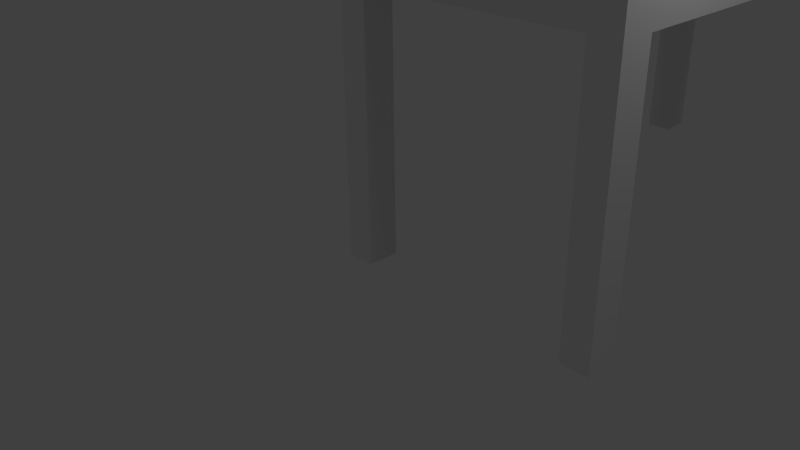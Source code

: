 # Source: workbench.blend  (saved by Blender 2.75.0; exported with 4.5.12 LTS)
import bpy
from mathutils import Matrix  # noqa: F401  (used for matrix-valued properties, if any)

bpy.ops.wm.read_factory_settings(use_empty=True)
scene = bpy.context.scene
scene.name = 'Scene'

# ---- collections
col_collection_1 = bpy.data.collections.new('Collection 1'); scene.collection.children.link(col_collection_1)

# ---- materials (node trees are filled in below, after node groups)
mat_material = bpy.data.materials.new('Material')
mat_material.alpha_threshold = 0.0
mat_material.use_transparent_shadow = False
mat_material.roughness = 0.5
mat_material.line_color = (0.0, 0.0, 0.0, 1.0)

# ---- material node trees

# ---- world
world_world = bpy.data.worlds.new('World'); scene.world = world_world
world_world.color = (0.05088, 0.05088, 0.05088)
world_world.use_sun_shadow = False
world_world.sun_shadow_jitter_overblur = 0.0
world_world.cycles.sampling_method = 'MANUAL'
world_world.cycles.sample_map_resolution = 256

# ---- cameras
cam_camera = bpy.data.cameras.new('Camera')
cam_camera.clip_end = 100.0
cam_camera.lens = 35.0
cam_camera.sensor_width = 32.0
cam_camera.sensor_height = 18.0
cam_camera.ortho_scale = 7.314
cam_camera.dof.focus_distance = 0.0
cam_camera.dof.aperture_fstop = 128.0

# ---- lights
light_hemi = bpy.data.lights.new('Hemi', 'SUN')
light_hemi.transmission_factor = 0.0
light_hemi.angle = 0.1993
light_hemi.energy = 1.0
light_hemi.shadow_buffer_clip_start = 0.5
light_hemi.shadow_soft_size = 0.1
light_hemi.shadow_cascade_max_distance = 1000.0
light_hemi.cycles.use_multiple_importance_sampling = False
light_lamp = bpy.data.lights.new('Lamp', 'POINT')
light_lamp.transmission_factor = 0.0
light_lamp.cutoff_distance = 30.0
light_lamp.energy = 100.0
light_lamp.shadow_buffer_clip_start = 1.001
light_lamp.shadow_soft_size = 0.1
light_lamp.shadow_maximum_resolution = 0.006
light_lamp.use_absolute_resolution = True
light_lamp.cycles.use_multiple_importance_sampling = False

# ---- meshes
me_cube = bpy.data.meshes.new('Cube')
me_cube.from_pydata([(15.1, 2.251, 1.047), (15.09, 2.251, 1.088), (14.87, 2.251, 1.088), (14.76, 2.251, 1.047), (14.87, 2.251, 1.005), (15.09, 2.251, 1.005), (15.09, 2.367, 1.047), (15.08, 2.367, 1.088), (14.86, 2.341, 1.088), (14.75, 2.328, 1.047), (14.86, 2.341, 1.005), (15.08, 2.367, 1.005), (15.06, 2.482, 1.047), (15.06, 2.481, 1.088), (14.84, 2.43, 1.088), (14.73, 2.404, 1.047), (14.84, 2.43, 1.005), (15.06, 2.481, 1.005), (15.02, 2.593, 1.047), (15.02, 2.591, 1.088), (14.81, 2.516, 1.088), (14.7, 2.478, 1.047), (14.81, 2.516, 1.005), (15.02, 2.591, 1.005), (14.96, 2.698, 1.047), (14.96, 2.696, 1.088), (14.76, 2.597, 1.088), (14.67, 2.547, 1.047), (14.76, 2.597, 1.005), (14.96, 2.696, 1.005), (14.89, 2.796, 1.047), (14.88, 2.793, 1.088), (14.71, 2.672, 1.088), (14.62, 2.612, 1.047), (14.71, 2.672, 1.005), (14.88, 2.793, 1.005), (14.8, 2.884, 1.047), (14.8, 2.88, 1.088), (14.64, 2.74, 1.088), (14.56, 2.67, 1.047), (14.64, 2.74, 1.005), (14.8, 2.88, 1.005), (14.7, 2.961, 1.047), (14.7, 2.957, 1.088), (14.56, 2.8, 1.088), (14.49, 2.722, 1.047), (14.56, 2.8, 1.005), (14.7, 2.957, 1.005), (14.59, 3.026, 1.047), (14.59, 3.022, 1.088), (14.47, 2.85, 1.088), (14.42, 2.765, 1.047), (14.47, 2.85, 1.005), (14.59, 3.022, 1.005), (14.47, 3.078, 1.047), (14.47, 3.073, 1.088), (14.38, 2.89, 1.088), (14.34, 2.799, 1.047), (14.38, 2.89, 1.005), (14.47, 3.073, 1.005), (14.34, 3.115, 1.047), (14.34, 3.111, 1.088), (14.28, 2.92, 1.088), (14.25, 2.824, 1.047), (14.28, 2.92, 1.005), (14.34, 3.111, 1.005), (14.21, 3.138, 1.047), (14.21, 3.133, 1.088), (14.18, 2.937, 1.088), (14.17, 2.839, 1.047), (14.18, 2.937, 1.005), (14.21, 3.133, 1.005), (14.08, 3.146, 1.047), (14.08, 3.141, 1.088), (14.08, 2.943, 1.088), (14.08, 2.844, 1.047), (14.08, 2.943, 1.005), (14.08, 3.141, 1.005), (13.95, 3.138, 1.047), (13.95, 3.133, 1.088), (13.98, 2.937, 1.088), (13.99, 2.839, 1.047), (13.98, 2.937, 1.005), (13.95, 3.133, 1.005), (13.82, 3.115, 1.047), (13.82, 3.111, 1.088), (13.88, 2.92, 1.088), (13.9, 2.824, 1.047), (13.88, 2.92, 1.005), (13.82, 3.111, 1.005), (13.69, 3.078, 1.047), (13.69, 3.073, 1.088), (13.78, 2.89, 1.088), (13.82, 2.799, 1.047), (13.78, 2.89, 1.005), (13.69, 3.073, 1.005), (13.57, 3.026, 1.047), (13.57, 3.022, 1.088), (13.69, 2.85, 1.088), (13.74, 2.765, 1.047), (13.69, 2.85, 1.005), (13.57, 3.022, 1.005), (13.46, 2.961, 1.047), (13.46, 2.957, 1.088), (13.6, 2.8, 1.088), (13.67, 2.722, 1.047), (13.6, 2.8, 1.005), (13.46, 2.957, 1.005), (13.36, 2.884, 1.047), (13.36, 2.88, 1.088), (13.52, 2.74, 1.088), (13.6, 2.67, 1.047), (13.52, 2.74, 1.005), (13.36, 2.88, 1.005), (13.27, 2.796, 1.047), (13.28, 2.793, 1.088), (13.45, 2.672, 1.088), (13.54, 2.612, 1.047), (13.45, 2.672, 1.005), (13.28, 2.793, 1.005), (13.2, 2.698, 1.047), (13.2, 2.696, 1.088), (13.4, 2.597, 1.088), (13.49, 2.547, 1.047), (13.4, 2.597, 1.005), (13.2, 2.696, 1.005), (13.14, 2.593, 1.047), (13.14, 2.591, 1.088), (13.35, 2.516, 1.088), (13.46, 2.478, 1.047), (13.35, 2.516, 1.005), (13.14, 2.591, 1.005), (13.1, 2.482, 1.047), (13.1, 2.481, 1.088), (13.32, 2.43, 1.088), (13.43, 2.404, 1.047), (13.32, 2.43, 1.005), (13.1, 2.481, 1.005), (13.07, 2.367, 1.047), (13.07, 2.367, 1.088), (13.3, 2.341, 1.088), (13.41, 2.328, 1.047), (13.3, 2.341, 1.005), (13.07, 2.367, 1.005), (13.06, 2.251, 1.047), (13.07, 2.251, 1.088), (13.29, 2.251, 1.088), (13.4, 2.251, 1.047), (13.29, 2.251, 1.005), (13.07, 2.251, 1.005), (13.07, 2.134, 1.047), (13.07, 2.134, 1.088), (13.3, 2.16, 1.088), (13.41, 2.173, 1.047), (13.3, 2.16, 1.005), (13.07, 2.134, 1.005), (13.1, 2.019, 1.047), (13.1, 2.02, 1.088), (13.32, 2.071, 1.088), (13.43, 2.097, 1.047), (13.32, 2.071, 1.005), (13.1, 2.02, 1.005), (13.14, 1.908, 1.047), (13.14, 1.91, 1.088), (13.35, 1.986, 1.088), (13.46, 2.023, 1.047), (13.35, 1.986, 1.005), (13.14, 1.91, 1.005), (13.2, 1.803, 1.047), (13.2, 1.805, 1.088), (13.4, 1.904, 1.088), (13.49, 1.954, 1.047), (13.4, 1.904, 1.005), (13.2, 1.805, 1.005), (13.27, 1.706, 1.047), (13.28, 1.709, 1.088), (13.45, 1.829, 1.088), (13.54, 1.889, 1.047), (13.45, 1.829, 1.005), (13.28, 1.709, 1.005), (13.36, 1.618, 1.047), (13.36, 1.621, 1.088), (13.52, 1.761, 1.088), (13.6, 1.831, 1.047), (13.52, 1.761, 1.005), (13.36, 1.621, 1.005), (13.46, 1.54, 1.047), (13.46, 1.544, 1.088), (13.6, 1.701, 1.088), (13.67, 1.78, 1.047), (13.6, 1.701, 1.005), (13.46, 1.544, 1.005), (13.57, 1.475, 1.047), (13.57, 1.48, 1.088), (13.69, 1.651, 1.088), (13.74, 1.737, 1.047), (13.69, 1.651, 1.005), (13.57, 1.48, 1.005), (13.69, 1.424, 1.047), (13.69, 1.428, 1.088), (13.78, 1.611, 1.088), (13.82, 1.702, 1.047), (13.78, 1.611, 1.005), (13.69, 1.428, 1.005), (13.82, 1.386, 1.047), (13.82, 1.391, 1.088), (13.88, 1.582, 1.088), (13.9, 1.677, 1.047), (13.88, 1.582, 1.005), (13.82, 1.391, 1.005), (13.95, 1.363, 1.047), (13.95, 1.368, 1.088), (13.98, 1.564, 1.088), (13.99, 1.662, 1.047), (13.98, 1.564, 1.005), (13.95, 1.368, 1.005), (14.08, 1.356, 1.047), (14.08, 1.36, 1.088), (14.08, 1.558, 1.088), (14.08, 1.657, 1.047), (14.08, 1.558, 1.005), (14.08, 1.36, 1.005), (14.21, 1.363, 1.047), (14.21, 1.368, 1.088), (14.18, 1.564, 1.088), (14.17, 1.662, 1.047), (14.18, 1.564, 1.005), (14.21, 1.368, 1.005), (14.34, 1.386, 1.047), (14.34, 1.391, 1.088), (14.28, 1.582, 1.088), (14.25, 1.677, 1.047), (14.28, 1.582, 1.005), (14.34, 1.391, 1.005), (14.47, 1.424, 1.047), (14.47, 1.428, 1.088), (14.38, 1.611, 1.088), (14.34, 1.702, 1.047), (14.38, 1.611, 1.005), (14.47, 1.428, 1.005), (14.59, 1.475, 1.047), (14.59, 1.48, 1.088), (14.47, 1.651, 1.088), (14.42, 1.737, 1.047), (14.47, 1.651, 1.005), (14.59, 1.48, 1.005), (14.7, 1.54, 1.047), (14.7, 1.544, 1.088), (14.56, 1.701, 1.088), (14.49, 1.78, 1.047), (14.56, 1.701, 1.005), (14.7, 1.544, 1.005), (14.8, 1.618, 1.047), (14.8, 1.621, 1.088), (14.64, 1.761, 1.088), (14.56, 1.831, 1.047), (14.64, 1.761, 1.005), (14.8, 1.621, 1.005), (14.89, 1.706, 1.047), (14.88, 1.709, 1.088), (14.71, 1.829, 1.088), (14.62, 1.889, 1.047), (14.71, 1.829, 1.005), (14.88, 1.709, 1.005), (14.96, 1.803, 1.047), (14.96, 1.805, 1.088), (14.76, 1.904, 1.088), (14.67, 1.954, 1.047), (14.76, 1.904, 1.005), (14.96, 1.805, 1.005), (15.02, 1.908, 1.047), (15.02, 1.91, 1.088), (14.81, 1.986, 1.088), (14.7, 2.023, 1.047), (14.81, 1.986, 1.005), (15.02, 1.91, 1.005), (15.06, 2.019, 1.047), (15.06, 2.02, 1.088), (14.84, 2.071, 1.088), (14.73, 2.097, 1.047), (14.84, 2.071, 1.005), (15.06, 2.02, 1.005), (15.09, 2.134, 1.047), (15.08, 2.134, 1.088), (14.86, 2.16, 1.088), (14.75, 2.173, 1.047), (14.86, 2.16, 1.005), (15.08, 2.134, 1.005), (1.0, 1.0, -1.0), (1.0, -1.0, -1.0), (-1.0, -1.0, -1.0), (-1.0, 1.0, -1.0), (1.0, 1.0, 1.0), (1.0, -1.0, 1.0), (-1.0, -1.0, 1.0), (-1.0, 1.0, 1.0), (1.0, 1.0, 0.7562), (1.0, -1.0, 0.7562), (-1.0, -1.0, 0.7562), (-1.0, 1.0, 0.7562), (18.49, 1.0, -1.0), (18.49, -1.0, -1.0), (16.49, -1.0, -1.0), (16.49, 1.0, -1.0), (18.49, 1.0, 1.0), (18.49, -1.0, 1.0), (16.49, -1.0, 1.0), (16.49, 1.0, 1.0), (18.49, 1.0, 0.7562), (18.49, -1.0, 0.7562), (16.49, -1.0, 0.7562), (16.49, 1.0, 0.7562), (1.0, 33.06, -1.0), (1.0, 31.06, -1.0), (-1.0, 31.06, -1.0), (-1.0, 33.06, -1.0), (1.0, 33.06, 1.0), (1.0, 31.06, 1.0), (-1.0, 31.06, 1.0), (-1.0, 33.06, 1.0), (1.0, 33.06, 0.7562), (1.0, 31.06, 0.7562), (-1.0, 31.06, 0.7562), (-1.0, 33.06, 0.7562), (18.49, 33.06, -1.0), (18.49, 31.06, -1.0), (16.49, 31.06, -1.0), (16.49, 33.06, -1.0), (18.49, 33.06, 1.0), (18.49, 31.06, 1.0), (16.49, 31.06, 1.0), (16.49, 33.06, 1.0), (18.49, 33.06, 0.7562), (18.49, 31.06, 0.7562), (16.49, 31.06, 0.7562), (16.49, 33.06, 0.7562), (1.0, 1.0, 1.073), (1.0, -1.0, 1.073), (-1.0, 1.0, 1.073), (-1.0, -1.0, 1.073), (18.49, 1.0, 1.073), (18.49, -1.0, 1.073), (16.49, 1.0, 1.073), (16.49, -1.0, 1.073), (1.0, 33.06, 1.073), (1.0, 31.06, 1.073), (-1.0, 33.06, 1.073), (-1.0, 31.06, 1.073), (18.49, 33.06, 1.073), (18.49, 31.06, 1.073), (16.49, 33.06, 1.073), (16.49, 31.06, 1.073), (12.32, 24.7, 1.009), (12.11, 24.7, 1.188), (12.32, 29.05, 1.009), (12.11, 29.05, 1.188), (14.17, 24.7, 1.029), (13.96, 24.7, 1.208), (14.17, 29.05, 1.029), (13.96, 29.05, 1.208), (5.831, 27.35, 1.037), (13.96, 27.35, 1.123), (5.841, 27.35, 1.028), (13.97, 27.35, 1.114), (5.85, 27.32, 1.02), (13.98, 27.32, 1.106), (5.859, 27.29, 1.012), (13.99, 27.29, 1.098), (5.866, 27.23, 1.005), (14.0, 27.23, 1.092), (5.873, 27.17, 0.9998), (14.0, 27.17, 1.086), (5.877, 27.1, 0.9957), (14.01, 27.1, 1.082), (5.88, 27.03, 0.9932), (14.01, 27.03, 1.08), (5.881, 26.95, 0.9924), (14.01, 26.95, 1.079), (5.88, 26.87, 0.9932), (14.01, 26.87, 1.08), (5.877, 26.79, 0.9957), (14.01, 26.79, 1.082), (5.873, 26.72, 0.9998), (14.0, 26.72, 1.086), (5.866, 26.66, 1.005), (14.0, 26.66, 1.092), (5.859, 26.61, 1.012), (13.99, 26.61, 1.098), (5.85, 26.58, 1.02), (13.98, 26.58, 1.106), (5.841, 26.55, 1.028), (13.97, 26.55, 1.114), (5.831, 26.54, 1.037), (13.96, 26.54, 1.123), (5.821, 26.55, 1.045), (13.95, 26.55, 1.132), (5.812, 26.58, 1.054), (13.94, 26.58, 1.14), (5.803, 26.61, 1.061), (13.93, 26.61, 1.148), (5.795, 26.66, 1.068), (13.93, 26.66, 1.154), (5.789, 26.72, 1.073), (13.92, 26.72, 1.16), (5.784, 26.79, 1.077), (13.92, 26.79, 1.164), (5.781, 26.87, 1.08), (13.91, 26.87, 1.166), (5.78, 26.95, 1.081), (13.91, 26.95, 1.167), (5.781, 27.03, 1.08), (13.91, 27.03, 1.166), (5.784, 27.1, 1.077), (13.92, 27.1, 1.164), (5.789, 27.17, 1.073), (13.92, 27.17, 1.16), (5.795, 27.23, 1.068), (13.93, 27.23, 1.154), (5.803, 27.29, 1.061), (13.93, 27.29, 1.148), (5.812, 27.32, 1.054), (13.94, 27.32, 1.14), (5.821, 27.35, 1.045), (13.95, 27.35, 1.132), (-1.0, 5.094, 1.0), (-1.0, 5.094, 0.7562), (1.0, 5.094, 1.0), (18.49, 5.094, 0.7562), (18.49, 5.094, 1.0), (16.49, 5.094, 1.0), (16.49, 5.094, 0.7562), (1.0, 5.094, 0.7562), (-1.0, 7.898, 1.0), (-1.0, 7.898, 0.7562), (1.0, 7.898, 1.0), (18.49, 7.898, 0.7562), (18.49, 7.898, 1.0), (16.49, 7.898, 1.0), (16.49, 7.898, 0.7562), (1.0, 7.898, 0.7562), (1.0, 5.094, 1.083), (-1.0, 5.094, 1.083), (-1.0, 7.898, 1.083), (1.0, 7.898, 1.083), (1.0, 5.094, 1.197), (-1.0, 5.094, 1.197), (-1.0, 7.898, 1.197), (1.0, 7.898, 1.197), (-2.251, 5.094, 1.083), (-2.251, 7.898, 1.083), (-2.251, 5.094, 1.197), (-2.251, 7.898, 1.197), (-3.078, 5.094, 1.083), (-3.078, 7.898, 1.083), (-3.078, 5.094, 1.197), (-3.078, 7.898, 1.197), (-2.251, 5.094, 1.309), (-2.251, 7.898, 1.309), (-3.078, 5.094, 1.309), (-3.078, 7.898, 1.309), (1.678, 5.094, 1.083), (1.678, 7.898, 1.083), (1.678, 5.094, 1.197), (1.678, 7.898, 1.197), (1.0, 5.094, 1.353), (1.0, 7.898, 1.353), (1.678, 5.094, 1.353), (1.678, 7.898, 1.353), (5.97, 5.094, 1.083), (5.97, 7.898, 1.083), (5.97, 5.094, 1.197), (5.97, 7.898, 1.197), (-6.099, 6.74, 1.14), (-2.647, 6.74, 1.14), (-6.099, 6.736, 1.135), (-2.647, 6.736, 1.135), (-6.099, 6.722, 1.13), (-2.647, 6.722, 1.13), (-6.099, 6.7, 1.125), (-2.647, 6.7, 1.125), (-6.099, 6.67, 1.121), (-2.647, 6.67, 1.121), (-6.099, 6.634, 1.118), (-2.647, 6.634, 1.118), (-6.099, 6.593, 1.116), (-2.647, 6.593, 1.116), (-6.099, 6.548, 1.114), (-2.647, 6.548, 1.114), (-6.099, 6.501, 1.114), (-2.647, 6.501, 1.114), (-6.099, 6.455, 1.114), (-2.647, 6.455, 1.114), (-6.099, 6.41, 1.116), (-2.647, 6.41, 1.116), (-6.099, 6.369, 1.118), (-2.647, 6.369, 1.118), (-6.099, 6.332, 1.121), (-2.647, 6.332, 1.121), (-6.099, 6.303, 1.125), (-2.647, 6.303, 1.125), (-6.099, 6.281, 1.13), (-2.647, 6.281, 1.13), (-6.099, 6.267, 1.135), (-2.647, 6.267, 1.135), (-6.099, 6.262, 1.14), (-2.647, 6.262, 1.14), (-6.099, 6.267, 1.145), (-2.647, 6.267, 1.145), (-6.099, 6.281, 1.15), (-2.647, 6.281, 1.15), (-6.099, 6.303, 1.154), (-2.647, 6.303, 1.154), (-6.099, 6.332, 1.158), (-2.647, 6.332, 1.158), (-6.099, 6.369, 1.162), (-2.647, 6.369, 1.162), (-6.099, 6.41, 1.164), (-2.647, 6.41, 1.164), (-6.099, 6.455, 1.166), (-2.647, 6.455, 1.166), (-6.099, 6.501, 1.166), (-2.647, 6.501, 1.166), (-6.099, 6.548, 1.166), (-2.647, 6.548, 1.166), (-6.099, 6.593, 1.164), (-2.647, 6.593, 1.164), (-6.099, 6.634, 1.162), (-2.647, 6.634, 1.162), (-6.099, 6.67, 1.158), (-2.647, 6.67, 1.158), (-6.099, 6.7, 1.154), (-2.647, 6.7, 1.154), (-6.099, 6.722, 1.15), (-2.647, 6.722, 1.15), (-6.099, 6.736, 1.145), (-2.647, 6.736, 1.145)], [], [(0, 6, 7, 1), (1, 7, 8, 2), (2, 8, 9, 3), (3, 9, 10, 4), (4, 10, 11, 5), (0, 5, 11, 6), (6, 12, 13, 7), (7, 13, 14, 8), (8, 14, 15, 9), (9, 15, 16, 10), (10, 16, 17, 11), (11, 17, 12, 6), (12, 18, 19, 13), (13, 19, 20, 14), (14, 20, 21, 15), (15, 21, 22, 16), (16, 22, 23, 17), (17, 23, 18, 12), (18, 24, 25, 19), (19, 25, 26, 20), (20, 26, 27, 21), (21, 27, 28, 22), (22, 28, 29, 23), (23, 29, 24, 18), (24, 30, 31, 25), (25, 31, 32, 26), (26, 32, 33, 27), (27, 33, 34, 28), (28, 34, 35, 29), (29, 35, 30, 24), (30, 36, 37, 31), (31, 37, 38, 32), (32, 38, 39, 33), (33, 39, 40, 34), (34, 40, 41, 35), (35, 41, 36, 30), (36, 42, 43, 37), (37, 43, 44, 38), (38, 44, 45, 39), (39, 45, 46, 40), (40, 46, 47, 41), (41, 47, 42, 36), (42, 48, 49, 43), (43, 49, 50, 44), (44, 50, 51, 45), (45, 51, 52, 46), (46, 52, 53, 47), (47, 53, 48, 42), (48, 54, 55, 49), (49, 55, 56, 50), (50, 56, 57, 51), (51, 57, 58, 52), (52, 58, 59, 53), (53, 59, 54, 48), (54, 60, 61, 55), (55, 61, 62, 56), (56, 62, 63, 57), (57, 63, 64, 58), (58, 64, 65, 59), (59, 65, 60, 54), (60, 66, 67, 61), (61, 67, 68, 62), (62, 68, 69, 63), (63, 69, 70, 64), (64, 70, 71, 65), (65, 71, 66, 60), (66, 72, 73, 67), (67, 73, 74, 68), (68, 74, 75, 69), (69, 75, 76, 70), (70, 76, 77, 71), (71, 77, 72, 66), (72, 78, 79, 73), (73, 79, 80, 74), (74, 80, 81, 75), (75, 81, 82, 76), (76, 82, 83, 77), (77, 83, 78, 72), (78, 84, 85, 79), (79, 85, 86, 80), (80, 86, 87, 81), (81, 87, 88, 82), (82, 88, 89, 83), (83, 89, 84, 78), (84, 90, 91, 85), (85, 91, 92, 86), (86, 92, 93, 87), (87, 93, 94, 88), (88, 94, 95, 89), (89, 95, 90, 84), (90, 96, 97, 91), (91, 97, 98, 92), (92, 98, 99, 93), (93, 99, 100, 94), (94, 100, 101, 95), (95, 101, 96, 90), (96, 102, 103, 97), (97, 103, 104, 98), (98, 104, 105, 99), (99, 105, 106, 100), (100, 106, 107, 101), (101, 107, 102, 96), (102, 108, 109, 103), (103, 109, 110, 104), (104, 110, 111, 105), (105, 111, 112, 106), (106, 112, 113, 107), (107, 113, 108, 102), (108, 114, 115, 109), (109, 115, 116, 110), (110, 116, 117, 111), (111, 117, 118, 112), (112, 118, 119, 113), (113, 119, 114, 108), (114, 120, 121, 115), (115, 121, 122, 116), (116, 122, 123, 117), (117, 123, 124, 118), (118, 124, 125, 119), (119, 125, 120, 114), (120, 126, 127, 121), (121, 127, 128, 122), (122, 128, 129, 123), (123, 129, 130, 124), (124, 130, 131, 125), (125, 131, 126, 120), (126, 132, 133, 127), (127, 133, 134, 128), (128, 134, 135, 129), (129, 135, 136, 130), (130, 136, 137, 131), (131, 137, 132, 126), (132, 138, 139, 133), (133, 139, 140, 134), (134, 140, 141, 135), (135, 141, 142, 136), (136, 142, 143, 137), (137, 143, 138, 132), (138, 144, 145, 139), (139, 145, 146, 140), (140, 146, 147, 141), (141, 147, 148, 142), (142, 148, 149, 143), (143, 149, 144, 138), (144, 150, 151, 145), (145, 151, 152, 146), (146, 152, 153, 147), (147, 153, 154, 148), (148, 154, 155, 149), (149, 155, 150, 144), (150, 156, 157, 151), (151, 157, 158, 152), (152, 158, 159, 153), (153, 159, 160, 154), (154, 160, 161, 155), (155, 161, 156, 150), (156, 162, 163, 157), (157, 163, 164, 158), (158, 164, 165, 159), (159, 165, 166, 160), (160, 166, 167, 161), (161, 167, 162, 156), (162, 168, 169, 163), (163, 169, 170, 164), (164, 170, 171, 165), (165, 171, 172, 166), (166, 172, 173, 167), (167, 173, 168, 162), (168, 174, 175, 169), (169, 175, 176, 170), (170, 176, 177, 171), (171, 177, 178, 172), (172, 178, 179, 173), (173, 179, 174, 168), (174, 180, 181, 175), (175, 181, 182, 176), (176, 182, 183, 177), (177, 183, 184, 178), (178, 184, 185, 179), (179, 185, 180, 174), (180, 186, 187, 181), (181, 187, 188, 182), (182, 188, 189, 183), (183, 189, 190, 184), (184, 190, 191, 185), (185, 191, 186, 180), (186, 192, 193, 187), (187, 193, 194, 188), (188, 194, 195, 189), (189, 195, 196, 190), (190, 196, 197, 191), (191, 197, 192, 186), (192, 198, 199, 193), (193, 199, 200, 194), (194, 200, 201, 195), (195, 201, 202, 196), (196, 202, 203, 197), (197, 203, 198, 192), (198, 204, 205, 199), (199, 205, 206, 200), (200, 206, 207, 201), (201, 207, 208, 202), (202, 208, 209, 203), (203, 209, 204, 198), (204, 210, 211, 205), (205, 211, 212, 206), (206, 212, 213, 207), (207, 213, 214, 208), (208, 214, 215, 209), (209, 215, 210, 204), (210, 216, 217, 211), (211, 217, 218, 212), (212, 218, 219, 213), (213, 219, 220, 214), (214, 220, 221, 215), (215, 221, 216, 210), (216, 222, 223, 217), (217, 223, 224, 218), (218, 224, 225, 219), (219, 225, 226, 220), (220, 226, 227, 221), (221, 227, 222, 216), (222, 228, 229, 223), (223, 229, 230, 224), (224, 230, 231, 225), (225, 231, 232, 226), (226, 232, 233, 227), (227, 233, 228, 222), (228, 234, 235, 229), (229, 235, 236, 230), (230, 236, 237, 231), (231, 237, 238, 232), (232, 238, 239, 233), (233, 239, 234, 228), (234, 240, 241, 235), (235, 241, 242, 236), (236, 242, 243, 237), (237, 243, 244, 238), (238, 244, 245, 239), (239, 245, 240, 234), (240, 246, 247, 241), (241, 247, 248, 242), (242, 248, 249, 243), (243, 249, 250, 244), (244, 250, 251, 245), (245, 251, 246, 240), (246, 252, 253, 247), (247, 253, 254, 248), (248, 254, 255, 249), (249, 255, 256, 250), (250, 256, 257, 251), (251, 257, 252, 246), (252, 258, 259, 253), (253, 259, 260, 254), (254, 260, 261, 255), (255, 261, 262, 256), (256, 262, 263, 257), (257, 263, 258, 252), (258, 264, 265, 259), (259, 265, 266, 260), (260, 266, 267, 261), (261, 267, 268, 262), (262, 268, 269, 263), (263, 269, 264, 258), (264, 270, 271, 265), (265, 271, 272, 266), (266, 272, 273, 267), (267, 273, 274, 268), (268, 274, 275, 269), (269, 275, 270, 264), (270, 276, 277, 271), (271, 277, 278, 272), (272, 278, 279, 273), (273, 279, 280, 274), (274, 280, 281, 275), (275, 281, 276, 270), (276, 282, 283, 277), (277, 283, 284, 278), (278, 284, 285, 279), (279, 285, 286, 280), (280, 286, 287, 281), (281, 287, 282, 276), (282, 0, 1, 283), (283, 1, 2, 284), (284, 2, 3, 285), (285, 3, 4, 286), (286, 4, 5, 287), (287, 5, 0, 282), (288, 289, 290, 291), (331, 330, 351, 350), (297, 293, 294, 298), (298, 294, 295, 299), (296, 288, 291, 299), (290, 298, 299, 291), (289, 297, 298, 290), (288, 296, 297, 289), (300, 301, 302, 303), (317, 316, 344, 345), (308, 304, 305, 309), (309, 305, 306, 310), (308, 300, 303, 311), (302, 310, 311, 303), (301, 309, 310, 302), (300, 308, 309, 301), (312, 313, 314, 315), (294, 293, 337, 339), (322, 318, 319, 323), (320, 312, 315, 323), (316, 320, 323, 319), (314, 322, 323, 315), (313, 321, 322, 314), (312, 320, 321, 313), (324, 325, 326, 327), (330, 329, 349, 351), (332, 328, 329, 333), (432, 318, 322, 433), (332, 324, 327, 335), (328, 332, 335, 331), (326, 334, 335, 327), (325, 333, 334, 326), (324, 332, 333, 325), (432, 434, 317, 318), (316, 331, 335, 320), (316, 317, 330, 331), (436, 435, 333, 329), (437, 436, 329, 330), (438, 334, 333, 435), (320, 335, 334, 321), (433, 322, 321, 439), (292, 293, 306, 307), (293, 297, 310, 306), (296, 311, 310, 297), (426, 292, 307, 429), (430, 311, 296, 431), (336, 338, 339, 337), (340, 342, 343, 341), (344, 346, 347, 345), (348, 350, 351, 349), (295, 294, 339, 338), (316, 319, 346, 344), (318, 317, 345, 347), (305, 304, 340, 341), (319, 318, 347, 346), (304, 307, 342, 340), (306, 305, 341, 343), (307, 306, 343, 342), (329, 328, 348, 349), (293, 292, 336, 337), (328, 331, 350, 348), (292, 295, 338, 336), (353, 355, 354, 352), (355, 359, 358, 354), (359, 357, 356, 358), (357, 353, 352, 356), (352, 354, 358, 356), (357, 359, 355, 353), (360, 361, 363, 362), (362, 363, 365, 364), (364, 365, 367, 366), (366, 367, 369, 368), (368, 369, 371, 370), (370, 371, 373, 372), (372, 373, 375, 374), (374, 375, 377, 376), (376, 377, 379, 378), (378, 379, 381, 380), (380, 381, 383, 382), (382, 383, 385, 384), (384, 385, 387, 386), (386, 387, 389, 388), (388, 389, 391, 390), (390, 391, 393, 392), (392, 393, 395, 394), (394, 395, 397, 396), (396, 397, 399, 398), (398, 399, 401, 400), (400, 401, 403, 402), (402, 403, 405, 404), (404, 405, 407, 406), (406, 407, 409, 408), (408, 409, 411, 410), (410, 411, 413, 412), (412, 413, 415, 414), (414, 415, 417, 416), (416, 417, 419, 418), (418, 419, 421, 420), (363, 361, 423, 421, 419, 417, 415, 413, 411, 409, 407, 405, 403, 401, 399, 397, 395, 393, 391, 389, 387, 385, 383, 381, 379, 377, 375, 373, 371, 369, 367, 365), (422, 423, 361, 360), (420, 421, 423, 422), (360, 362, 364, 366, 368, 370, 372, 374, 376, 378, 380, 382, 384, 386, 388, 390, 392, 394, 396, 398, 400, 402, 404, 406, 408, 410, 412, 414, 416, 418, 420, 422), (438, 430, 431, 439), (434, 426, 429, 437), (299, 425, 431, 296), (311, 430, 427, 308), (307, 304, 428, 429), (304, 308, 427, 428), (295, 292, 426, 424), (295, 424, 425, 299), (317, 434, 437, 330), (334, 438, 439, 321), (425, 433, 439, 431), (430, 438, 435, 427), (429, 428, 436, 437), (428, 427, 435, 436), (426, 434, 443, 440), (424, 432, 433, 425), (443, 442, 446, 447), (432, 424, 441, 442), (424, 426, 440, 441), (434, 432, 442, 443), (445, 444, 447, 446), (441, 445, 450, 448), (463, 447, 465, 467), (441, 440, 444, 445), (448, 450, 454, 452), (442, 441, 448, 449), (446, 442, 449, 451), (445, 446, 451, 450), (453, 452, 454, 455), (455, 454, 458, 459), (451, 449, 453, 455), (449, 448, 452, 453), (456, 457, 459, 458), (451, 455, 459, 457), (450, 451, 457, 456), (454, 450, 456, 458), (462, 460, 468, 470), (444, 440, 460, 462), (440, 443, 461, 460), (443, 447, 463, 461), (465, 464, 466, 467), (447, 444, 464, 465), (462, 463, 467, 466), (444, 462, 466, 464), (468, 469, 471, 470), (463, 462, 470, 471), (461, 463, 471, 469), (460, 461, 469, 468), (472, 473, 475, 474), (474, 475, 477, 476), (476, 477, 479, 478), (478, 479, 481, 480), (480, 481, 483, 482), (482, 483, 485, 484), (484, 485, 487, 486), (486, 487, 489, 488), (488, 489, 491, 490), (490, 491, 493, 492), (492, 493, 495, 494), (494, 495, 497, 496), (496, 497, 499, 498), (498, 499, 501, 500), (500, 501, 503, 502), (502, 503, 505, 504), (504, 505, 507, 506), (506, 507, 509, 508), (508, 509, 511, 510), (510, 511, 513, 512), (512, 513, 515, 514), (514, 515, 517, 516), (516, 517, 519, 518), (518, 519, 521, 520), (520, 521, 523, 522), (522, 523, 525, 524), (524, 525, 527, 526), (526, 527, 529, 528), (528, 529, 531, 530), (530, 531, 533, 532), (475, 473, 535, 533, 531, 529, 527, 525, 523, 521, 519, 517, 515, 513, 511, 509, 507, 505, 503, 501, 499, 497, 495, 493, 491, 489, 487, 485, 483, 481, 479, 477), (534, 535, 473, 472), (532, 533, 535, 534), (472, 474, 476, 478, 480, 482, 484, 486, 488, 490, 492, 494, 496, 498, 500, 502, 504, 506, 508, 510, 512, 514, 516, 518, 520, 522, 524, 526, 528, 530, 532, 534)])
_uv = me_cube.uv_layers.new(name='UVMap')
_uv.uv.foreach_set('vector', [0.834, 0.7697, 0.8338, 0.772, 0.833, 0.7718, 0.8332, 0.7696, 0.8332, 0.7696, 0.833, 0.7718, 0.8288, 0.7714, 0.8289, 0.7696, 0.8744, 0.4637, 0.8766, 0.4638, 0.8765, 0.4669, 0.8743, 0.4669, 0.8743, 0.4669, 0.8765, 0.4669, 0.8766, 0.4699, 0.8744, 0.47, 0.8422, 0.7697, 0.8417, 0.7733, 0.8347, 0.7721, 0.8348, 0.7697, 0.834, 0.7697, 0.8348, 0.7697, 0.8347, 0.7721, 0.8338, 0.772, 0.8338, 0.772, 0.8334, 0.7742, 0.8326, 0.774, 0.833, 0.7718, 0.833, 0.7718, 0.8326, 0.774, 0.8284, 0.7731, 0.8288, 0.7714, 0.8766, 0.4638, 0.8788, 0.464, 0.8785, 0.4669, 0.8765, 0.4669, 0.8765, 0.4669, 0.8785, 0.4669, 0.8788, 0.4697, 0.8766, 0.4699, 0.8417, 0.7733, 0.8407, 0.7768, 0.8342, 0.7745, 0.8347, 0.7721, 0.8347, 0.7721, 0.8342, 0.7745, 0.8334, 0.7742, 0.8338, 0.772, 0.8334, 0.7742, 0.8326, 0.7765, 0.8318, 0.7762, 0.8326, 0.774, 0.8326, 0.774, 0.8318, 0.7762, 0.8277, 0.7748, 0.8284, 0.7731, 0.7806, 0.4641, 0.7827, 0.464, 0.783, 0.4669, 0.7811, 0.4669, 0.7811, 0.4669, 0.783, 0.4669, 0.7827, 0.4697, 0.7806, 0.4696, 0.8407, 0.7768, 0.8394, 0.7801, 0.8334, 0.7769, 0.8342, 0.7745, 0.8342, 0.7745, 0.8334, 0.7769, 0.8326, 0.7765, 0.8334, 0.7742, 0.8326, 0.7765, 0.8315, 0.7787, 0.8307, 0.7782, 0.8318, 0.7762, 0.8318, 0.7762, 0.8307, 0.7782, 0.8268, 0.7764, 0.8277, 0.7748, 0.7827, 0.464, 0.7848, 0.4641, 0.785, 0.4669, 0.783, 0.4669, 0.783, 0.4669, 0.785, 0.4669, 0.7848, 0.4696, 0.7827, 0.4697, 0.8394, 0.7801, 0.8376, 0.7832, 0.8322, 0.7791, 0.8334, 0.7769, 0.8334, 0.7769, 0.8322, 0.7791, 0.8315, 0.7787, 0.8326, 0.7765, 0.8315, 0.7787, 0.83, 0.7808, 0.8293, 0.7802, 0.8307, 0.7782, 0.8307, 0.7782, 0.8293, 0.7802, 0.8257, 0.7779, 0.8268, 0.7764, 0.7848, 0.4641, 0.7868, 0.4641, 0.787, 0.4669, 0.785, 0.4669, 0.785, 0.4669, 0.787, 0.4669, 0.7868, 0.4696, 0.7848, 0.4696, 0.8376, 0.7832, 0.8354, 0.786, 0.8307, 0.7813, 0.8322, 0.7791, 0.8322, 0.7791, 0.8307, 0.7813, 0.83, 0.7808, 0.8315, 0.7787, 0.83, 0.7808, 0.8283, 0.7827, 0.8277, 0.7821, 0.8293, 0.7802, 0.8293, 0.7802, 0.8277, 0.7821, 0.8243, 0.7793, 0.8257, 0.7779, 0.7868, 0.4641, 0.7889, 0.4643, 0.7891, 0.4669, 0.787, 0.4669, 0.787, 0.4669, 0.7891, 0.4669, 0.7889, 0.4695, 0.7868, 0.4696, 0.8354, 0.786, 0.8328, 0.7885, 0.8289, 0.7834, 0.8307, 0.7813, 0.8307, 0.7813, 0.8289, 0.7834, 0.8283, 0.7827, 0.83, 0.7808, 0.8283, 0.7827, 0.8262, 0.7844, 0.8257, 0.7837, 0.8277, 0.7821, 0.8277, 0.7821, 0.8257, 0.7837, 0.8228, 0.7806, 0.8243, 0.7793, 0.7889, 0.4643, 0.7909, 0.4644, 0.7911, 0.4669, 0.7891, 0.4669, 0.7891, 0.4669, 0.7911, 0.4669, 0.7909, 0.4694, 0.7889, 0.4695, 0.8328, 0.7885, 0.8299, 0.7907, 0.8268, 0.7852, 0.8289, 0.7834, 0.8289, 0.7834, 0.8268, 0.7852, 0.8262, 0.7844, 0.8283, 0.7827, 0.8262, 0.7844, 0.8239, 0.7859, 0.8235, 0.7851, 0.8257, 0.7837, 0.8257, 0.7837, 0.8235, 0.7851, 0.821, 0.7817, 0.8228, 0.7806, 0.7909, 0.4644, 0.7929, 0.4645, 0.7931, 0.4669, 0.7911, 0.4669, 0.7911, 0.4669, 0.7931, 0.4669, 0.7929, 0.4693, 0.7909, 0.4694, 0.8299, 0.7907, 0.8267, 0.7925, 0.8243, 0.7868, 0.8268, 0.7852, 0.8268, 0.7852, 0.8243, 0.7868, 0.8239, 0.7859, 0.8262, 0.7844, 0.8239, 0.7859, 0.8213, 0.7871, 0.821, 0.7863, 0.8235, 0.7851, 0.8235, 0.7851, 0.821, 0.7863, 0.8191, 0.7825, 0.821, 0.7817, 0.7929, 0.4645, 0.795, 0.4645, 0.7951, 0.4669, 0.7931, 0.4669, 0.7931, 0.4669, 0.7951, 0.4669, 0.795, 0.4692, 0.7929, 0.4693, 0.8267, 0.7925, 0.8233, 0.7939, 0.8217, 0.788, 0.8243, 0.7868, 0.8243, 0.7868, 0.8217, 0.788, 0.8213, 0.7871, 0.8239, 0.7859, 0.8213, 0.7871, 0.8186, 0.788, 0.8184, 0.7871, 0.821, 0.7863, 0.821, 0.7863, 0.8184, 0.7871, 0.8171, 0.7832, 0.8191, 0.7825, 0.795, 0.4645, 0.7969, 0.4646, 0.797, 0.4669, 0.7951, 0.4669, 0.7951, 0.4669, 0.797, 0.4669, 0.7969, 0.4691, 0.795, 0.4692, 0.8233, 0.7939, 0.8198, 0.7947, 0.8188, 0.7889, 0.8217, 0.788, 0.8217, 0.788, 0.8188, 0.7889, 0.8186, 0.788, 0.8213, 0.7871, 0.8186, 0.788, 0.8158, 0.7885, 0.8157, 0.7876, 0.8184, 0.7871, 0.8184, 0.7871, 0.8157, 0.7876, 0.815, 0.7835, 0.8171, 0.7832, 0.7969, 0.4646, 0.7989, 0.4647, 0.7989, 0.4669, 0.797, 0.4669, 0.797, 0.4669, 0.7989, 0.4669, 0.7989, 0.469, 0.7969, 0.4691, 0.8198, 0.7947, 0.8163, 0.7951, 0.8159, 0.7894, 0.8188, 0.7889, 0.8188, 0.7889, 0.8159, 0.7894, 0.8158, 0.7885, 0.8186, 0.788, 0.8158, 0.7885, 0.8129, 0.7887, 0.8129, 0.7878, 0.8157, 0.7876, 0.8157, 0.7876, 0.8129, 0.7878, 0.8129, 0.7837, 0.815, 0.7835, 0.7989, 0.4647, 0.8008, 0.4647, 0.8008, 0.4669, 0.7989, 0.4669, 0.7989, 0.4669, 0.8008, 0.4669, 0.8008, 0.469, 0.7989, 0.469, 0.8163, 0.7951, 0.8128, 0.7951, 0.8129, 0.7896, 0.8159, 0.7894, 0.8159, 0.7894, 0.8129, 0.7896, 0.8129, 0.7887, 0.8158, 0.7885, 0.8129, 0.7887, 0.81, 0.7885, 0.8101, 0.7876, 0.8129, 0.7878, 0.8129, 0.7878, 0.8101, 0.7876, 0.8108, 0.7835, 0.8129, 0.7837, 0.8008, 0.4647, 0.8027, 0.4647, 0.8027, 0.4669, 0.8008, 0.4669, 0.8008, 0.4669, 0.8027, 0.4669, 0.8027, 0.469, 0.8008, 0.469, 0.8128, 0.7951, 0.8094, 0.7951, 0.8099, 0.7894, 0.8129, 0.7896, 0.8129, 0.7896, 0.8099, 0.7894, 0.81, 0.7885, 0.8129, 0.7887, 0.81, 0.7885, 0.8072, 0.7879, 0.8074, 0.787, 0.8101, 0.7876, 0.8101, 0.7876, 0.8074, 0.787, 0.8087, 0.7831, 0.8108, 0.7835, 0.8027, 0.4647, 0.8046, 0.4646, 0.8046, 0.4669, 0.8027, 0.4669, 0.8027, 0.4669, 0.8046, 0.4669, 0.8046, 0.4691, 0.8027, 0.469, 0.8094, 0.7951, 0.8059, 0.7946, 0.8069, 0.7888, 0.8099, 0.7894, 0.8099, 0.7894, 0.8069, 0.7888, 0.8072, 0.7879, 0.81, 0.7885, 0.8072, 0.7879, 0.8044, 0.787, 0.8048, 0.7862, 0.8074, 0.787, 0.8074, 0.787, 0.8048, 0.7862, 0.8067, 0.7825, 0.8087, 0.7831, 0.8046, 0.4646, 0.8066, 0.4645, 0.8065, 0.4669, 0.8046, 0.4669, 0.8046, 0.4669, 0.8065, 0.4669, 0.8066, 0.4692, 0.8046, 0.4691, 0.8059, 0.7946, 0.8024, 0.7937, 0.8041, 0.7879, 0.8069, 0.7888, 0.8069, 0.7888, 0.8041, 0.7879, 0.8044, 0.787, 0.8072, 0.7879, 0.8044, 0.787, 0.8019, 0.7858, 0.8024, 0.785, 0.8048, 0.7862, 0.8048, 0.7862, 0.8024, 0.785, 0.8048, 0.7816, 0.8067, 0.7825, 0.8066, 0.4645, 0.8086, 0.4645, 0.8085, 0.4669, 0.8065, 0.4669, 0.8065, 0.4669, 0.8085, 0.4669, 0.8086, 0.4693, 0.8066, 0.4692, 0.8024, 0.7937, 0.799, 0.7923, 0.8015, 0.7866, 0.8041, 0.7879, 0.8041, 0.7879, 0.8015, 0.7866, 0.8019, 0.7858, 0.8044, 0.787, 0.8019, 0.7858, 0.7996, 0.7843, 0.8001, 0.7836, 0.8024, 0.785, 0.8024, 0.785, 0.8001, 0.7836, 0.8031, 0.7805, 0.8048, 0.7816, 0.8086, 0.4645, 0.8107, 0.4644, 0.8105, 0.4669, 0.8085, 0.4669, 0.8085, 0.4669, 0.8105, 0.4669, 0.8107, 0.4694, 0.8086, 0.4693, 0.799, 0.7923, 0.7959, 0.7905, 0.799, 0.785, 0.8015, 0.7866, 0.8015, 0.7866, 0.799, 0.785, 0.7996, 0.7843, 0.8019, 0.7858, 0.7996, 0.7843, 0.7976, 0.7825, 0.7982, 0.7819, 0.8001, 0.7836, 0.8001, 0.7836, 0.7982, 0.7819, 0.8016, 0.7792, 0.8031, 0.7805, 0.8107, 0.4644, 0.8127, 0.4642, 0.8125, 0.4669, 0.8105, 0.4669, 0.8105, 0.4669, 0.8125, 0.4669, 0.8127, 0.4695, 0.8107, 0.4694, 0.7959, 0.7905, 0.793, 0.7883, 0.7969, 0.7831, 0.799, 0.785, 0.799, 0.785, 0.7969, 0.7831, 0.7976, 0.7825, 0.7996, 0.7843, 0.7976, 0.7825, 0.7958, 0.7805, 0.7965, 0.78, 0.7982, 0.7819, 0.7982, 0.7819, 0.7965, 0.78, 0.8002, 0.7778, 0.8016, 0.7792, 0.8127, 0.4642, 0.8147, 0.4641, 0.8146, 0.4669, 0.8125, 0.4669, 0.8125, 0.4669, 0.8146, 0.4669, 0.8147, 0.4696, 0.8127, 0.4695, 0.793, 0.7883, 0.7904, 0.7857, 0.7951, 0.7811, 0.7969, 0.7831, 0.7969, 0.7831, 0.7951, 0.7811, 0.7958, 0.7805, 0.7976, 0.7825, 0.7958, 0.7805, 0.7944, 0.7784, 0.7952, 0.778, 0.7965, 0.78, 0.7965, 0.78, 0.7952, 0.778, 0.7991, 0.7762, 0.8002, 0.7778, 0.8147, 0.4641, 0.8168, 0.464, 0.8166, 0.4669, 0.8146, 0.4669, 0.8146, 0.4669, 0.8166, 0.4669, 0.8168, 0.4697, 0.8147, 0.4696, 0.7904, 0.7857, 0.7883, 0.7828, 0.7937, 0.7789, 0.7951, 0.7811, 0.7951, 0.7811, 0.7937, 0.7789, 0.7944, 0.7784, 0.7958, 0.7805, 0.7944, 0.7784, 0.7934, 0.7762, 0.7941, 0.7759, 0.7952, 0.778, 0.7952, 0.778, 0.7941, 0.7759, 0.7982, 0.7746, 0.7991, 0.7762, 0.8168, 0.464, 0.8189, 0.4639, 0.8188, 0.4669, 0.8166, 0.4669, 0.8166, 0.4669, 0.8188, 0.4669, 0.8189, 0.4698, 0.8168, 0.4697, 0.7883, 0.7828, 0.7865, 0.7797, 0.7926, 0.7766, 0.7937, 0.7789, 0.7937, 0.7789, 0.7926, 0.7766, 0.7934, 0.7762, 0.7944, 0.7784, 0.7934, 0.7762, 0.7926, 0.774, 0.7934, 0.7738, 0.7941, 0.7759, 0.7941, 0.7759, 0.7934, 0.7738, 0.7976, 0.7729, 0.7982, 0.7746, 0.8189, 0.4639, 0.821, 0.4638, 0.8209, 0.4669, 0.8188, 0.4669, 0.8188, 0.4669, 0.8209, 0.4669, 0.821, 0.4699, 0.8189, 0.4698, 0.7865, 0.7797, 0.7852, 0.7764, 0.7918, 0.7742, 0.7926, 0.7766, 0.7926, 0.7766, 0.7918, 0.7742, 0.7926, 0.774, 0.7934, 0.7762, 0.7926, 0.774, 0.7921, 0.7717, 0.793, 0.7716, 0.7934, 0.7738, 0.7934, 0.7738, 0.793, 0.7716, 0.7972, 0.7712, 0.7976, 0.7729, 0.821, 0.4638, 0.8231, 0.4637, 0.8231, 0.4669, 0.8209, 0.4669, 0.8209, 0.4669, 0.8231, 0.4669, 0.8231, 0.47, 0.821, 0.4699, 0.7852, 0.7764, 0.7843, 0.7729, 0.7913, 0.7718, 0.7918, 0.7742, 0.7918, 0.7742, 0.7913, 0.7718, 0.7921, 0.7717, 0.7926, 0.774, 0.7921, 0.7717, 0.792, 0.7694, 0.7928, 0.7694, 0.793, 0.7716, 0.793, 0.7716, 0.7928, 0.7694, 0.7971, 0.7694, 0.7972, 0.7712, 0.8231, 0.4637, 0.8253, 0.4636, 0.8253, 0.4669, 0.8231, 0.4669, 0.8231, 0.4669, 0.8253, 0.4669, 0.8253, 0.4701, 0.8231, 0.47, 0.7843, 0.7729, 0.7838, 0.7693, 0.7912, 0.7694, 0.7913, 0.7718, 0.7913, 0.7718, 0.7912, 0.7694, 0.792, 0.7694, 0.7921, 0.7717, 0.792, 0.7694, 0.7922, 0.7671, 0.793, 0.7672, 0.7928, 0.7694, 0.7928, 0.7694, 0.793, 0.7672, 0.7972, 0.7677, 0.7971, 0.7694, 0.8253, 0.4636, 0.8275, 0.4637, 0.8275, 0.4669, 0.8253, 0.4669, 0.8253, 0.4669, 0.8275, 0.4669, 0.8275, 0.47, 0.8253, 0.4701, 0.7838, 0.7693, 0.7843, 0.7657, 0.7913, 0.767, 0.7912, 0.7694, 0.7912, 0.7694, 0.7913, 0.767, 0.7922, 0.7671, 0.792, 0.7694, 0.7922, 0.7671, 0.7927, 0.7648, 0.7935, 0.765, 0.793, 0.7672, 0.793, 0.7672, 0.7935, 0.765, 0.7976, 0.7659, 0.7972, 0.7677, 0.8275, 0.4637, 0.8297, 0.4638, 0.8297, 0.4669, 0.8275, 0.4669, 0.8275, 0.4669, 0.8297, 0.4669, 0.8297, 0.4699, 0.8275, 0.47, 0.7843, 0.7657, 0.7853, 0.7623, 0.7918, 0.7645, 0.7913, 0.767, 0.7913, 0.767, 0.7918, 0.7645, 0.7927, 0.7648, 0.7922, 0.7671, 0.7927, 0.7648, 0.7934, 0.7625, 0.7942, 0.7629, 0.7935, 0.765, 0.7935, 0.765, 0.7942, 0.7629, 0.7983, 0.7642, 0.7976, 0.7659, 0.8297, 0.4638, 0.8318, 0.4639, 0.8319, 0.4669, 0.8297, 0.4669, 0.8297, 0.4669, 0.8319, 0.4669, 0.8318, 0.4698, 0.8297, 0.4699, 0.7853, 0.7623, 0.7866, 0.759, 0.7926, 0.7622, 0.7918, 0.7645, 0.7918, 0.7645, 0.7926, 0.7622, 0.7934, 0.7625, 0.7927, 0.7648, 0.7934, 0.7625, 0.7946, 0.7604, 0.7953, 0.7608, 0.7942, 0.7629, 0.7942, 0.7629, 0.7953, 0.7608, 0.7992, 0.7626, 0.7983, 0.7642, 0.8318, 0.4639, 0.8338, 0.464, 0.834, 0.4669, 0.8319, 0.4669, 0.8319, 0.4669, 0.834, 0.4669, 0.8338, 0.4697, 0.8318, 0.4698, 0.7866, 0.759, 0.7884, 0.7559, 0.7938, 0.7599, 0.7926, 0.7622, 0.7926, 0.7622, 0.7938, 0.7599, 0.7946, 0.7604, 0.7934, 0.7625, 0.7946, 0.7604, 0.796, 0.7583, 0.7967, 0.7588, 0.7953, 0.7608, 0.7953, 0.7608, 0.7967, 0.7588, 0.8003, 0.7611, 0.7992, 0.7626, 0.8338, 0.464, 0.8359, 0.4641, 0.8361, 0.4669, 0.834, 0.4669, 0.834, 0.4669, 0.8361, 0.4669, 0.8359, 0.4696, 0.8338, 0.4697, 0.7884, 0.7559, 0.7906, 0.753, 0.7953, 0.7577, 0.7938, 0.7599, 0.7938, 0.7599, 0.7953, 0.7577, 0.796, 0.7583, 0.7946, 0.7604, 0.796, 0.7583, 0.7977, 0.7563, 0.7984, 0.757, 0.7967, 0.7588, 0.7967, 0.7588, 0.7984, 0.757, 0.8017, 0.7597, 0.8003, 0.7611, 0.8359, 0.4641, 0.8379, 0.4642, 0.8382, 0.4669, 0.8361, 0.4669, 0.8361, 0.4669, 0.8382, 0.4669, 0.8379, 0.4695, 0.8359, 0.4696, 0.7906, 0.753, 0.7932, 0.7505, 0.7971, 0.7557, 0.7953, 0.7577, 0.7953, 0.7577, 0.7971, 0.7557, 0.7977, 0.7563, 0.796, 0.7583, 0.7977, 0.7563, 0.7998, 0.7546, 0.8003, 0.7553, 0.7984, 0.757, 0.7984, 0.757, 0.8003, 0.7553, 0.8033, 0.7584, 0.8017, 0.7597, 0.8379, 0.4642, 0.84, 0.4644, 0.8402, 0.4669, 0.8382, 0.4669, 0.8382, 0.4669, 0.8402, 0.4669, 0.84, 0.4694, 0.8379, 0.4695, 0.7932, 0.7505, 0.7961, 0.7483, 0.7992, 0.7538, 0.7971, 0.7557, 0.7971, 0.7557, 0.7992, 0.7538, 0.7998, 0.7546, 0.7977, 0.7563, 0.7998, 0.7546, 0.8021, 0.7531, 0.8026, 0.7539, 0.8003, 0.7553, 0.8003, 0.7553, 0.8026, 0.7539, 0.805, 0.7574, 0.8033, 0.7584, 0.84, 0.4644, 0.842, 0.4645, 0.8422, 0.4669, 0.8402, 0.4669, 0.8402, 0.4669, 0.8422, 0.4669, 0.842, 0.4693, 0.84, 0.4694, 0.7961, 0.7483, 0.7993, 0.7465, 0.8017, 0.7523, 0.7992, 0.7538, 0.7992, 0.7538, 0.8017, 0.7523, 0.8021, 0.7531, 0.7998, 0.7546, 0.8021, 0.7531, 0.8047, 0.7519, 0.805, 0.7527, 0.8026, 0.7539, 0.8026, 0.7539, 0.805, 0.7527, 0.8069, 0.7565, 0.805, 0.7574, 0.842, 0.4645, 0.844, 0.4645, 0.8441, 0.4669, 0.8422, 0.4669, 0.8422, 0.4669, 0.8441, 0.4669, 0.844, 0.4692, 0.842, 0.4693, 0.7993, 0.7465, 0.8027, 0.7452, 0.8043, 0.751, 0.8017, 0.7523, 0.8017, 0.7523, 0.8043, 0.751, 0.8047, 0.7519, 0.8021, 0.7531, 0.8047, 0.7519, 0.8074, 0.751, 0.8076, 0.7519, 0.805, 0.7527, 0.805, 0.7527, 0.8076, 0.7519, 0.8089, 0.7559, 0.8069, 0.7565, 0.844, 0.4645, 0.846, 0.4646, 0.8461, 0.4669, 0.8441, 0.4669, 0.8441, 0.4669, 0.8461, 0.4669, 0.846, 0.4691, 0.844, 0.4692, 0.8027, 0.7452, 0.8062, 0.7443, 0.8072, 0.7501, 0.8043, 0.751, 0.8043, 0.751, 0.8072, 0.7501, 0.8074, 0.751, 0.8047, 0.7519, 0.8074, 0.751, 0.8102, 0.7505, 0.8104, 0.7514, 0.8076, 0.7519, 0.8076, 0.7519, 0.8104, 0.7514, 0.811, 0.7555, 0.8089, 0.7559, 0.846, 0.4646, 0.848, 0.4647, 0.848, 0.4669, 0.8461, 0.4669, 0.8461, 0.4669, 0.848, 0.4669, 0.848, 0.469, 0.846, 0.4691, 0.8062, 0.7443, 0.8097, 0.7439, 0.8101, 0.7496, 0.8072, 0.7501, 0.8072, 0.7501, 0.8101, 0.7496, 0.8102, 0.7505, 0.8074, 0.751, 0.8102, 0.7505, 0.8131, 0.7504, 0.8131, 0.7513, 0.8104, 0.7514, 0.8104, 0.7514, 0.8131, 0.7513, 0.8131, 0.7554, 0.811, 0.7555, 0.848, 0.4647, 0.8499, 0.4647, 0.8499, 0.4669, 0.848, 0.4669, 0.848, 0.4669, 0.8499, 0.4669, 0.8499, 0.469, 0.848, 0.469, 0.8097, 0.7439, 0.8132, 0.7439, 0.8131, 0.7494, 0.8101, 0.7496, 0.8101, 0.7496, 0.8131, 0.7494, 0.8131, 0.7504, 0.8102, 0.7505, 0.8131, 0.7504, 0.816, 0.7506, 0.8159, 0.7515, 0.8131, 0.7513, 0.8131, 0.7513, 0.8159, 0.7515, 0.8152, 0.7555, 0.8131, 0.7554, 0.8499, 0.4647, 0.8518, 0.4647, 0.8517, 0.4669, 0.8499, 0.4669, 0.8499, 0.4669, 0.8517, 0.4669, 0.8518, 0.469, 0.8499, 0.469, 0.8132, 0.7439, 0.8166, 0.7439, 0.8161, 0.7496, 0.8131, 0.7494, 0.8131, 0.7494, 0.8161, 0.7496, 0.816, 0.7506, 0.8131, 0.7504, 0.816, 0.7506, 0.8188, 0.7511, 0.8186, 0.752, 0.8159, 0.7515, 0.8159, 0.7515, 0.8186, 0.752, 0.8173, 0.7559, 0.8152, 0.7555, 0.8518, 0.4647, 0.8537, 0.4646, 0.8536, 0.4669, 0.8517, 0.4669, 0.8517, 0.4669, 0.8536, 0.4669, 0.8537, 0.4691, 0.8518, 0.469, 0.8166, 0.7439, 0.8201, 0.7444, 0.8191, 0.7502, 0.8161, 0.7496, 0.8161, 0.7496, 0.8191, 0.7502, 0.8188, 0.7511, 0.816, 0.7506, 0.8188, 0.7511, 0.8216, 0.752, 0.8212, 0.7529, 0.8186, 0.752, 0.8186, 0.752, 0.8212, 0.7529, 0.8193, 0.7566, 0.8173, 0.7559, 0.8537, 0.4646, 0.8557, 0.4645, 0.8556, 0.4669, 0.8536, 0.4669, 0.8536, 0.4669, 0.8556, 0.4669, 0.8557, 0.4692, 0.8537, 0.4691, 0.8201, 0.7444, 0.8236, 0.7453, 0.8219, 0.7511, 0.8191, 0.7502, 0.8191, 0.7502, 0.8219, 0.7511, 0.8216, 0.752, 0.8188, 0.7511, 0.8216, 0.752, 0.8241, 0.7533, 0.8237, 0.754, 0.8212, 0.7529, 0.8212, 0.7529, 0.8237, 0.754, 0.8212, 0.7575, 0.8193, 0.7566, 0.8557, 0.4645, 0.8577, 0.4645, 0.8575, 0.4669, 0.8556, 0.4669, 0.8556, 0.4669, 0.8575, 0.4669, 0.8577, 0.4693, 0.8557, 0.4692, 0.8236, 0.7453, 0.827, 0.7467, 0.8246, 0.7524, 0.8219, 0.7511, 0.8219, 0.7511, 0.8246, 0.7524, 0.8241, 0.7533, 0.8216, 0.752, 0.8241, 0.7533, 0.8264, 0.7548, 0.8259, 0.7555, 0.8237, 0.754, 0.8237, 0.754, 0.8259, 0.7555, 0.8229, 0.7586, 0.8212, 0.7575, 0.8577, 0.4645, 0.8597, 0.4644, 0.8595, 0.4669, 0.8575, 0.4669, 0.8575, 0.4669, 0.8595, 0.4669, 0.8597, 0.4694, 0.8577, 0.4693, 0.827, 0.7467, 0.8301, 0.7485, 0.827, 0.754, 0.8246, 0.7524, 0.8246, 0.7524, 0.827, 0.754, 0.8264, 0.7548, 0.8241, 0.7533, 0.8264, 0.7548, 0.8284, 0.7565, 0.8278, 0.7572, 0.8259, 0.7555, 0.8259, 0.7555, 0.8278, 0.7572, 0.8245, 0.7598, 0.8229, 0.7586, 0.8597, 0.4644, 0.8618, 0.4642, 0.8616, 0.4669, 0.8595, 0.4669, 0.8595, 0.4669, 0.8616, 0.4669, 0.8618, 0.4695, 0.8597, 0.4694, 0.8301, 0.7485, 0.833, 0.7507, 0.8291, 0.7559, 0.827, 0.754, 0.827, 0.754, 0.8291, 0.7559, 0.8284, 0.7565, 0.8264, 0.7548, 0.8284, 0.7565, 0.8302, 0.7585, 0.8295, 0.759, 0.8278, 0.7572, 0.8278, 0.7572, 0.8295, 0.759, 0.8258, 0.7613, 0.8245, 0.7598, 0.8618, 0.4642, 0.8638, 0.4641, 0.8636, 0.4669, 0.8616, 0.4669, 0.8616, 0.4669, 0.8636, 0.4669, 0.8638, 0.4696, 0.8618, 0.4695, 0.833, 0.7507, 0.8356, 0.7533, 0.8309, 0.7579, 0.8291, 0.7559, 0.8291, 0.7559, 0.8309, 0.7579, 0.8302, 0.7585, 0.8284, 0.7565, 0.8302, 0.7585, 0.8316, 0.7606, 0.8308, 0.761, 0.8295, 0.759, 0.8295, 0.759, 0.8308, 0.761, 0.8269, 0.7628, 0.8258, 0.7613, 0.8638, 0.4641, 0.8659, 0.464, 0.8657, 0.4669, 0.8636, 0.4669, 0.8636, 0.4669, 0.8657, 0.4669, 0.8659, 0.4697, 0.8638, 0.4696, 0.8356, 0.7533, 0.8378, 0.7562, 0.8323, 0.7601, 0.8309, 0.7579, 0.8309, 0.7579, 0.8323, 0.7601, 0.8316, 0.7606, 0.8302, 0.7585, 0.8316, 0.7606, 0.8327, 0.7628, 0.8319, 0.7631, 0.8308, 0.761, 0.8308, 0.761, 0.8319, 0.7631, 0.8278, 0.7644, 0.8269, 0.7628, 0.8659, 0.464, 0.8679, 0.4639, 0.8678, 0.4669, 0.8657, 0.4669, 0.8657, 0.4669, 0.8678, 0.4669, 0.8679, 0.4698, 0.8659, 0.4697, 0.8378, 0.7562, 0.8395, 0.7593, 0.8335, 0.7624, 0.8323, 0.7601, 0.8323, 0.7601, 0.8335, 0.7624, 0.8327, 0.7628, 0.8316, 0.7606, 0.8327, 0.7628, 0.8334, 0.7651, 0.8326, 0.7653, 0.8319, 0.7631, 0.8319, 0.7631, 0.8326, 0.7653, 0.8284, 0.7661, 0.8278, 0.7644, 0.8679, 0.4639, 0.87, 0.4638, 0.87, 0.4669, 0.8678, 0.4669, 0.8678, 0.4669, 0.87, 0.4669, 0.87, 0.4699, 0.8679, 0.4698, 0.8395, 0.7593, 0.8408, 0.7626, 0.8343, 0.7648, 0.8335, 0.7624, 0.8335, 0.7624, 0.8343, 0.7648, 0.8334, 0.7651, 0.8327, 0.7628, 0.8334, 0.7651, 0.8339, 0.7673, 0.833, 0.7674, 0.8326, 0.7653, 0.8326, 0.7653, 0.833, 0.7674, 0.8288, 0.7679, 0.8284, 0.7661, 0.87, 0.4638, 0.8722, 0.4637, 0.8722, 0.4669, 0.87, 0.4669, 0.87, 0.4669, 0.8722, 0.4669, 0.8722, 0.47, 0.87, 0.4699, 0.8408, 0.7626, 0.8417, 0.7661, 0.8347, 0.7672, 0.8343, 0.7648, 0.8343, 0.7648, 0.8347, 0.7672, 0.8339, 0.7673, 0.8334, 0.7651, 0.8339, 0.7673, 0.834, 0.7697, 0.8332, 0.7696, 0.833, 0.7674, 0.833, 0.7674, 0.8332, 0.7696, 0.8289, 0.7696, 0.8288, 0.7679, 0.8722, 0.4637, 0.8744, 0.4637, 0.8743, 0.4669, 0.8722, 0.4669, 0.8722, 0.4669, 0.8743, 0.4669, 0.8744, 0.47, 0.8722, 0.47, 0.8417, 0.7661, 0.8422, 0.7697, 0.8348, 0.7697, 0.8347, 0.7672, 0.8347, 0.7672, 0.8348, 0.7697, 0.834, 0.7697, 0.8339, 0.7673, 0.8763, 0.8882, 0.8303, 0.8882, 0.8303, 0.8422, 0.8763, 0.8422, 0.9201, 0.5455, 0.8837, 0.582, 0.8824, 0.5806, 0.9188, 0.5442, 0.8313, 0.2607, 0.8362, 0.2625, 0.8222, 0.2993, 0.8173, 0.2993, 0.8173, 0.2993, 0.8222, 0.2993, 0.8366, 0.3366, 0.8317, 0.3385, 0.843, 0.3882, 0.7994, 0.3981, 0.7881, 0.3484, 0.8317, 0.3385, 0.7806, 0.298, 0.8173, 0.2993, 0.8317, 0.3385, 0.7881, 0.3484, 0.7907, 0.2517, 0.8313, 0.2607, 0.8173, 0.2993, 0.7806, 0.298, 0.8009, 0.2055, 0.8415, 0.2144, 0.8313, 0.2607, 0.7907, 0.2517, 0.8763, 0.8416, 0.8303, 0.8416, 0.8303, 0.7957, 0.8763, 0.7957, 0.8742, 0.205, 0.8361, 0.1584, 0.8378, 0.157, 0.8759, 0.2036, 0.9158, 0.04756, 0.9145, 0.05258, 0.8761, 0.04173, 0.8761, 0.03682, 0.8761, 0.03682, 0.8761, 0.04173, 0.8374, 0.05296, 0.8359, 0.04794, 0.9158, 0.04756, 0.9224, 0.007739, 0.9677, 0.01522, 0.9612, 0.05504, 0.8286, 0.005768, 0.8359, 0.04794, 0.7879, 0.05626, 0.7806, 0.01409, 0.877, 0.0002596, 0.8761, 0.03682, 0.8359, 0.04794, 0.8286, 0.005768, 0.9224, 0.007739, 0.9158, 0.04756, 0.8761, 0.03682, 0.877, 0.0002596, 0.8298, 0.8882, 0.7838, 0.8882, 0.7838, 0.8422, 0.8298, 0.8422, 0.8222, 0.2993, 0.8362, 0.2625, 0.838, 0.2632, 0.8237, 0.2993, 0.9158, 0.1502, 0.9145, 0.1552, 0.8761, 0.1444, 0.8761, 0.1395, 0.8359, 0.1506, 0.8286, 0.1084, 0.8771, 0.1029, 0.8761, 0.1395, 0.8374, 0.1556, 0.8359, 0.1506, 0.8761, 0.1395, 0.8761, 0.1444, 0.9224, 0.1104, 0.9158, 0.1502, 0.8761, 0.1395, 0.8771, 0.1029, 0.9677, 0.1179, 0.9612, 0.1577, 0.9158, 0.1502, 0.9224, 0.1104, 0.8286, 0.1084, 0.8359, 0.1506, 0.7879, 0.1589, 0.7806, 0.1167, 0.8298, 0.7957, 0.8298, 0.8416, 0.7838, 0.8416, 0.7838, 0.7957, 0.881, 0.582, 0.8446, 0.5455, 0.8459, 0.5442, 0.8824, 0.5806, 0.8827, 0.5234, 0.8826, 0.5284, 0.8454, 0.5428, 0.8435, 0.5379, 0.229, 0.4766, 0.7303, 0.4599, 0.7306, 0.4686, 0.2292, 0.4838, 0.8827, 0.5234, 0.884, 0.4867, 0.9302, 0.4969, 0.9213, 0.5375, 0.8826, 0.5284, 0.8827, 0.5234, 0.9213, 0.5375, 0.9195, 0.5424, 0.9764, 0.5071, 0.9675, 0.5476, 0.9213, 0.5375, 0.9302, 0.4969, 0.8336, 0.4942, 0.8435, 0.5379, 0.7938, 0.5492, 0.7838, 0.5055, 0.884, 0.4867, 0.8827, 0.5234, 0.8435, 0.5379, 0.8336, 0.4942, 0.229, 0.4766, 0.2265, 0.4297, 0.7294, 0.4165, 0.7303, 0.4599, 0.7739, 0.4165, 0.774, 0.07177, 0.7801, 0.07177, 0.7799, 0.4165, 0.7739, 0.4165, 0.7294, 0.4165, 0.7295, 0.07175, 0.774, 0.07177, 0.232, 0.01075, 0.2323, 0.003603, 0.7307, 0.01991, 0.7304, 0.02861, 0.2292, 0.05731, 0.232, 0.01075, 0.7304, 0.02861, 0.7295, 0.07175, 0.2048, 0.8888, 0.7373, 0.8888, 0.7373, 0.9348, 0.2048, 0.9348, 0.7833, 0.5327, 0.7833, 0.8888, 0.7373, 0.8888, 0.7373, 0.5327, 0.2048, 0.4867, 0.7373, 0.4867, 0.7373, 0.5327, 0.2048, 0.5327, 0.05515, 0.4306, 0.006795, 0.4302, 0.009444, 0.05581, 0.0578, 0.05615, 0.006795, 0.4302, 0.0002596, 0.4302, 0.002908, 0.05576, 0.009444, 0.05581, 0.04624, 0.5327, 0.04624, 0.8888, 0.0002596, 0.8888, 0.0002596, 0.5327, 0.1564, 0.4304, 0.05515, 0.4306, 0.0578, 0.05615, 0.1593, 0.05675, 0.1404, 0.8888, 0.04624, 0.8888, 0.04624, 0.5327, 0.1404, 0.5327, 0.8745, 0.2996, 0.838, 0.336, 0.8237, 0.2993, 0.838, 0.2632, 0.914, 0.05448, 0.8759, 0.101, 0.8378, 0.05439, 0.876, 0.04321, 0.8378, 0.157, 0.876, 0.1458, 0.914, 0.1571, 0.8759, 0.2036, 0.8827, 0.5299, 0.9188, 0.5442, 0.8824, 0.5806, 0.8459, 0.5442, 0.8366, 0.3366, 0.8222, 0.2993, 0.8237, 0.2993, 0.838, 0.336, 0.8374, 0.1556, 0.8761, 0.1444, 0.876, 0.1458, 0.8378, 0.157, 0.9157, 0.1585, 0.8776, 0.205, 0.8759, 0.2036, 0.914, 0.1571, 0.8761, 0.04173, 0.9145, 0.05258, 0.914, 0.05448, 0.876, 0.04321, 0.8761, 0.1444, 0.9145, 0.1552, 0.914, 0.1571, 0.876, 0.1458, 0.9157, 0.05588, 0.8776, 0.1024, 0.8759, 0.101, 0.914, 0.05448, 0.8374, 0.05296, 0.8761, 0.04173, 0.876, 0.04321, 0.8378, 0.05439, 0.8742, 0.1024, 0.8361, 0.05579, 0.8378, 0.05439, 0.8759, 0.101, 0.8454, 0.5428, 0.8826, 0.5284, 0.8827, 0.5299, 0.8459, 0.5442, 0.8394, 0.2618, 0.8758, 0.2983, 0.8745, 0.2996, 0.838, 0.2632, 0.8826, 0.5284, 0.9195, 0.5424, 0.9188, 0.5442, 0.8827, 0.5299, 0.8758, 0.3009, 0.8394, 0.3374, 0.838, 0.336, 0.8745, 0.2996, 0.8122, 0.6738, 0.9124, 0.6738, 0.9124, 0.68, 0.8122, 0.68, 0.9408, 0.6629, 0.9124, 0.6313, 0.9124, 0.625, 0.9408, 0.6567, 0.9124, 0.6313, 0.8122, 0.6313, 0.8122, 0.625, 0.9124, 0.625, 0.8122, 0.6313, 0.7838, 0.6629, 0.7838, 0.6567, 0.8122, 0.625, 0.8122, 0.5825, 0.9124, 0.5825, 0.9124, 0.625, 0.8122, 0.625, 0.8122, 0.6313, 0.9124, 0.6313, 0.9124, 0.6738, 0.8122, 0.6738, 0.7838, 0.6805, 0.8964, 0.6805, 0.8981, 0.6825, 0.7855, 0.6825, 0.7855, 0.6825, 0.8981, 0.6825, 0.8988, 0.6845, 0.7862, 0.6845, 0.7862, 0.6845, 0.8988, 0.6845, 0.8992, 0.6864, 0.7867, 0.6864, 0.7867, 0.6864, 0.8992, 0.6864, 0.8995, 0.6884, 0.7869, 0.6884, 0.7869, 0.6884, 0.8995, 0.6884, 0.8997, 0.6903, 0.7871, 0.6903, 0.7871, 0.6903, 0.8997, 0.6903, 0.8999, 0.6923, 0.7873, 0.6923, 0.7873, 0.6923, 0.8999, 0.6923, 0.8999, 0.6943, 0.7873, 0.6943, 0.7873, 0.6943, 0.8999, 0.6943, 0.9, 0.6962, 0.7874, 0.6962, 0.7874, 0.6962, 0.9, 0.6962, 0.8999, 0.6982, 0.7873, 0.6982, 0.7873, 0.6982, 0.8999, 0.6982, 0.8999, 0.7002, 0.7873, 0.7002, 0.7873, 0.7002, 0.8999, 0.7002, 0.8998, 0.7021, 0.7872, 0.7021, 0.7872, 0.7021, 0.8998, 0.7021, 0.8997, 0.7041, 0.7871, 0.7041, 0.7871, 0.7041, 0.8997, 0.7041, 0.8996, 0.7061, 0.787, 0.7061, 0.787, 0.7061, 0.8996, 0.7061, 0.8995, 0.708, 0.7869, 0.708, 0.7869, 0.708, 0.8995, 0.708, 0.8993, 0.71, 0.7867, 0.71, 0.7867, 0.71, 0.8993, 0.71, 0.8992, 0.7119, 0.7866, 0.7119, 0.7866, 0.7119, 0.8992, 0.7119, 0.899, 0.7139, 0.7864, 0.7139, 0.7864, 0.7139, 0.899, 0.7139, 0.8988, 0.7159, 0.7863, 0.7159, 0.7863, 0.7159, 0.8988, 0.7159, 0.8987, 0.7178, 0.7861, 0.7178, 0.7861, 0.7178, 0.8987, 0.7178, 0.8986, 0.7198, 0.786, 0.7198, 0.786, 0.7198, 0.8986, 0.7198, 0.8985, 0.7218, 0.7859, 0.7218, 0.7859, 0.7218, 0.8985, 0.7218, 0.8984, 0.7237, 0.7858, 0.7237, 0.7858, 0.7237, 0.8984, 0.7237, 0.8984, 0.7257, 0.7858, 0.7257, 0.7858, 0.7257, 0.8984, 0.7257, 0.8983, 0.7277, 0.7857, 0.7277, 0.7857, 0.7277, 0.8983, 0.7277, 0.8984, 0.7296, 0.7858, 0.7296, 0.7858, 0.7296, 0.8984, 0.7296, 0.8984, 0.7316, 0.7858, 0.7316, 0.7858, 0.7316, 0.8984, 0.7316, 0.8986, 0.7336, 0.786, 0.7336, 0.786, 0.7336, 0.8986, 0.7336, 0.8988, 0.7355, 0.7862, 0.7355, 0.7862, 0.7355, 0.8988, 0.7355, 0.8991, 0.7375, 0.7865, 0.7375, 0.7865, 0.7375, 0.8991, 0.7375, 0.8995, 0.7394, 0.7869, 0.7394, 0.799, 0.4756, 0.7992, 0.4759, 0.799, 0.4762, 0.7985, 0.4765, 0.7976, 0.4767, 0.7964, 0.4769, 0.795, 0.4771, 0.7934, 0.4772, 0.7917, 0.4773, 0.7898, 0.4773, 0.788, 0.4772, 0.7863, 0.4771, 0.7847, 0.4769, 0.7833, 0.4767, 0.7821, 0.4765, 0.7813, 0.4762, 0.7807, 0.4759, 0.7806, 0.4756, 0.7808, 0.4753, 0.7813, 0.475, 0.7822, 0.4748, 0.7833, 0.4745, 0.7847, 0.4744, 0.7863, 0.4743, 0.7881, 0.4742, 0.7899, 0.4742, 0.7917, 0.4743, 0.7935, 0.4744, 0.7951, 0.4745, 0.7965, 0.4748, 0.7976, 0.475, 0.7985, 0.4753, 0.7877, 0.7414, 0.9003, 0.7414, 0.9019, 0.7434, 0.7893, 0.7434, 0.7869, 0.7394, 0.8995, 0.7394, 0.9003, 0.7414, 0.7877, 0.7414, 0.7992, 0.4723, 0.799, 0.4726, 0.7985, 0.4729, 0.7976, 0.4731, 0.7964, 0.4733, 0.795, 0.4735, 0.7934, 0.4736, 0.7917, 0.4737, 0.7898, 0.4737, 0.788, 0.4736, 0.7863, 0.4735, 0.7847, 0.4733, 0.7833, 0.4731, 0.7821, 0.4729, 0.7813, 0.4726, 0.7807, 0.4723, 0.7806, 0.472, 0.7808, 0.4717, 0.7813, 0.4714, 0.7822, 0.4712, 0.7833, 0.4709, 0.7847, 0.4708, 0.7863, 0.4707, 0.7881, 0.4706, 0.7899, 0.4706, 0.7917, 0.4707, 0.7935, 0.4708, 0.7951, 0.4709, 0.7965, 0.4712, 0.7976, 0.4714, 0.7985, 0.4717, 0.799, 0.472, 0.2048, 0.8888, 0.1404, 0.8888, 0.1404, 0.5327, 0.2048, 0.5327, 0.2265, 0.4297, 0.1564, 0.4304, 0.1593, 0.05675, 0.2292, 0.05731, 0.04624, 0.4867, 0.1404, 0.4867, 0.1404, 0.5327, 0.04624, 0.5327, 0.04624, 0.8888, 0.1404, 0.8888, 0.1404, 0.9348, 0.04624, 0.9348, 0.0578, 0.05615, 0.05758, 0.006325, 0.1593, 0.007058, 0.1593, 0.05675, 0.05758, 0.006325, 0.05762, 0.0002596, 0.1595, 0.0008649, 0.1593, 0.007058, 0.05482, 0.4802, 0.05515, 0.4306, 0.1564, 0.4304, 0.1564, 0.4798, 0.05482, 0.4802, 0.1564, 0.4798, 0.1565, 0.486, 0.05483, 0.4862, 0.7294, 0.4165, 0.2265, 0.4297, 0.2292, 0.05731, 0.7295, 0.07175, 0.7373, 0.8888, 0.2048, 0.8888, 0.2048, 0.5327, 0.7373, 0.5327, 0.1404, 0.4867, 0.2048, 0.4867, 0.2048, 0.5327, 0.1404, 0.5327, 0.1404, 0.8888, 0.2048, 0.8888, 0.2048, 0.9348, 0.1404, 0.9348, 0.1593, 0.05675, 0.1593, 0.007058, 0.232, 0.01075, 0.2292, 0.05731, 0.1593, 0.007058, 0.1595, 0.0008649, 0.2323, 0.003603, 0.232, 0.01075, 0.7806, 0.4631, 0.7806, 0.3986, 0.7825, 0.3986, 0.7825, 0.4631, 0.1564, 0.4798, 0.229, 0.4766, 0.2292, 0.4838, 0.1565, 0.486, 0.5757, 0.9415, 0.5297, 0.9415, 0.5297, 0.9389, 0.5757, 0.9389, 0.0002596, 0.9997, 0.0002596, 0.9353, 0.002162, 0.9353, 0.002162, 0.9997, 0.3212, 0.9353, 0.3672, 0.9353, 0.3672, 0.9372, 0.3212, 0.9372, 0.5757, 0.9434, 0.5297, 0.9434, 0.5297, 0.9415, 0.5757, 0.9415, 0.1055, 0.9353, 0.1515, 0.9353, 0.1515, 0.9997, 0.1055, 0.9997, 0.3212, 0.9372, 0.3212, 0.9398, 0.2925, 0.9398, 0.2925, 0.9372, 0.5913, 0.9389, 0.5757, 0.9389, 0.5757, 0.9353, 0.5913, 0.9353, 0.3212, 0.9372, 0.3672, 0.9372, 0.3672, 0.9398, 0.3212, 0.9398, 0.2925, 0.9372, 0.2925, 0.9398, 0.2734, 0.9398, 0.2734, 0.9372, 0.002162, 0.9997, 0.002162, 0.9353, 0.03091, 0.9353, 0.03091, 0.9997, 0.5297, 0.9389, 0.5297, 0.9415, 0.501, 0.9415, 0.501, 0.9389, 0.1055, 0.9353, 0.1055, 0.9997, 0.07672, 0.9997, 0.07672, 0.9353, 0.04993, 0.9997, 0.04993, 0.9353, 0.05255, 0.9353, 0.05255, 0.9997, 0.05255, 0.9997, 0.05255, 0.9353, 0.05513, 0.9353, 0.05513, 0.9997, 0.501, 0.9389, 0.501, 0.9415, 0.482, 0.9415, 0.482, 0.9389, 0.03091, 0.9997, 0.03091, 0.9353, 0.04993, 0.9353, 0.04993, 0.9997, 0.07415, 0.9353, 0.07415, 0.9997, 0.05513, 0.9997, 0.05513, 0.9353, 0.501, 0.9389, 0.482, 0.9389, 0.482, 0.9363, 0.501, 0.9363, 0.07672, 0.9353, 0.07672, 0.9997, 0.07415, 0.9997, 0.07415, 0.9353, 0.2734, 0.9398, 0.2925, 0.9398, 0.2925, 0.9424, 0.2734, 0.9424, 0.3828, 0.9398, 0.3828, 0.9372, 0.4814, 0.9372, 0.4814, 0.9398, 0.3672, 0.9398, 0.3672, 0.9372, 0.3828, 0.9372, 0.3828, 0.9398, 0.7825, 0.4631, 0.7825, 0.3986, 0.7981, 0.3986, 0.7981, 0.4631, 0.5757, 0.9415, 0.5757, 0.9389, 0.5913, 0.9389, 0.5913, 0.9415, 0.1551, 0.9997, 0.1551, 0.9353, 0.1706, 0.9353, 0.1706, 0.9997, 0.1515, 0.9997, 0.1515, 0.9353, 0.1551, 0.9353, 0.1551, 0.9997, 0.1742, 0.9353, 0.1742, 0.9997, 0.1706, 0.9997, 0.1706, 0.9353, 0.3672, 0.9398, 0.3828, 0.9398, 0.3828, 0.9434, 0.3672, 0.9434, 0.8967, 0.4631, 0.8967, 0.3986, 0.8994, 0.3986, 0.8994, 0.4631, 0.1742, 0.9997, 0.1742, 0.9353, 0.2729, 0.9353, 0.2729, 0.9997, 0.5913, 0.9415, 0.5913, 0.9389, 0.69, 0.9389, 0.69, 0.9415, 0.7981, 0.4631, 0.7981, 0.3986, 0.8967, 0.3986, 0.8967, 0.4631, 0.8427, 0.7449, 0.8991, 0.7449, 0.8991, 0.7459, 0.8427, 0.7459, 0.8427, 0.7459, 0.8991, 0.7459, 0.8991, 0.7468, 0.8427, 0.7468, 0.8427, 0.7468, 0.8991, 0.7468, 0.8991, 0.7478, 0.8427, 0.7478, 0.8427, 0.7478, 0.8991, 0.7478, 0.8991, 0.7488, 0.8427, 0.7488, 0.8427, 0.7488, 0.8991, 0.7488, 0.8991, 0.7498, 0.8427, 0.7498, 0.8427, 0.7498, 0.8991, 0.7498, 0.8991, 0.7508, 0.8428, 0.7508, 0.8428, 0.7508, 0.8991, 0.7508, 0.8991, 0.7518, 0.8428, 0.7518, 0.8428, 0.7518, 0.8991, 0.7518, 0.8991, 0.7527, 0.8428, 0.7527, 0.8428, 0.7527, 0.8991, 0.7527, 0.8991, 0.7537, 0.8428, 0.7537, 0.8428, 0.7537, 0.8991, 0.7537, 0.8991, 0.7547, 0.8428, 0.7547, 0.8428, 0.7547, 0.8991, 0.7547, 0.8991, 0.7557, 0.8428, 0.7557, 0.8428, 0.7557, 0.8991, 0.7557, 0.8991, 0.7567, 0.8428, 0.7567, 0.8428, 0.7567, 0.8991, 0.7567, 0.8991, 0.7577, 0.8428, 0.7577, 0.8428, 0.7577, 0.8991, 0.7577, 0.8992, 0.7586, 0.8428, 0.7586, 0.8428, 0.7586, 0.8992, 0.7586, 0.8992, 0.7596, 0.8428, 0.7596, 0.8428, 0.7596, 0.8992, 0.7596, 0.8992, 0.7606, 0.8428, 0.7606, 0.8428, 0.7606, 0.8992, 0.7606, 0.8992, 0.7616, 0.8428, 0.7616, 0.8428, 0.7616, 0.8992, 0.7616, 0.8992, 0.7626, 0.8428, 0.7626, 0.8428, 0.7626, 0.8992, 0.7626, 0.8992, 0.7636, 0.8428, 0.7636, 0.8428, 0.7636, 0.8992, 0.7636, 0.8992, 0.7645, 0.8428, 0.7645, 0.8428, 0.7645, 0.8992, 0.7645, 0.8992, 0.7655, 0.8428, 0.7655, 0.8428, 0.7655, 0.8992, 0.7655, 0.8992, 0.7665, 0.8428, 0.7665, 0.8428, 0.7665, 0.8992, 0.7665, 0.8992, 0.7675, 0.8429, 0.7675, 0.8429, 0.7675, 0.8992, 0.7675, 0.8992, 0.7685, 0.8429, 0.7685, 0.8429, 0.7685, 0.8992, 0.7685, 0.8992, 0.7695, 0.8429, 0.7695, 0.8429, 0.7695, 0.8992, 0.7695, 0.8992, 0.7704, 0.8429, 0.7704, 0.8429, 0.7704, 0.8992, 0.7704, 0.8992, 0.7714, 0.8429, 0.7714, 0.8429, 0.7714, 0.8992, 0.7714, 0.8992, 0.7724, 0.8429, 0.7724, 0.8429, 0.7724, 0.8992, 0.7724, 0.8992, 0.7734, 0.8429, 0.7734, 0.8429, 0.7734, 0.8992, 0.7734, 0.8992, 0.7744, 0.8429, 0.7744, 0.7915, 0.4801, 0.7916, 0.4802, 0.7915, 0.4803, 0.7911, 0.4804, 0.7906, 0.4805, 0.7899, 0.4806, 0.7891, 0.4807, 0.7882, 0.4807, 0.7871, 0.4807, 0.7861, 0.4807, 0.785, 0.4807, 0.784, 0.4807, 0.783, 0.4806, 0.7822, 0.4805, 0.7815, 0.4804, 0.781, 0.4803, 0.7807, 0.4802, 0.7806, 0.4801, 0.7807, 0.48, 0.781, 0.4798, 0.7815, 0.4797, 0.7822, 0.4797, 0.783, 0.4796, 0.784, 0.4796, 0.785, 0.4795, 0.7861, 0.4795, 0.7871, 0.4796, 0.7882, 0.4796, 0.7891, 0.4797, 0.79, 0.4797, 0.7906, 0.4798, 0.7911, 0.48, 0.8427, 0.7439, 0.8991, 0.7439, 0.8991, 0.7449, 0.8427, 0.7449, 0.8429, 0.7744, 0.8992, 0.7744, 0.8993, 0.7754, 0.8429, 0.7754, 0.7916, 0.4785, 0.7915, 0.4786, 0.7911, 0.4787, 0.7906, 0.4788, 0.7899, 0.4789, 0.7891, 0.4789, 0.7882, 0.479, 0.7871, 0.479, 0.7861, 0.479, 0.785, 0.479, 0.784, 0.4789, 0.783, 0.4789, 0.7822, 0.4788, 0.7815, 0.4787, 0.781, 0.4786, 0.7807, 0.4785, 0.7806, 0.4783, 0.7807, 0.4782, 0.781, 0.4781, 0.7815, 0.478, 0.7822, 0.4779, 0.783, 0.4779, 0.784, 0.4778, 0.785, 0.4778, 0.7861, 0.4778, 0.7871, 0.4778, 0.7882, 0.4779, 0.7891, 0.4779, 0.79, 0.478, 0.7906, 0.4781, 0.7911, 0.4782, 0.7915, 0.4783])
me_cube.materials.append(mat_material)
me_cube.use_remesh_preserve_volume = False
me_cube.use_remesh_preserve_attributes = False
me_cube.use_mirror_vertex_groups = False
me_cube.use_paint_bone_selection = False
me_cube.use_paint_mask = True
me_cube.update()

# ---- objects
ob_hemi = bpy.data.objects.new('Hemi', light_hemi)
ob_cube = bpy.data.objects.new('Cube', me_cube)
ob_lamp = bpy.data.objects.new('Lamp', light_lamp)
ob_camera = bpy.data.objects.new('Camera', cam_camera)

# ---- transforms, parenting, visibility, modifiers, constraints
ob_hemi.location = (-0.5821, 1.537, 9.587)
ob_hemi.lineart.crease_threshold = 0.0
ob_cube.location = (0.0, 0.0, 1.962)
ob_cube.scale = (0.1891, 0.2154, 1.957)
ob_cube.lock_rotations_4d = False
ob_cube.empty_display_type = 'ARROWS'
ob_cube.lineart.crease_threshold = 0.0
ob_lamp.location = (4.076, 1.005, 5.904)
ob_lamp.rotation_euler = (0.6503, 0.05522, 1.866)
ob_lamp.lock_rotations_4d = False
ob_lamp.empty_display_type = 'ARROWS'
ob_lamp.color = (0.0, 0.0, 0.0, 0.0)
ob_lamp.lineart.crease_threshold = 0.0
ob_camera.location = (7.481, -6.508, 5.344)
ob_camera.rotation_euler = (1.109, 0.01082, 0.8149)
ob_camera.lock_rotations_4d = False
ob_camera.empty_display_type = 'ARROWS'
ob_camera.color = (0.0, 0.0, 0.0, 0.0)
ob_camera.display_type = 'WIRE'
ob_camera.lineart.crease_threshold = 0.0

# ---- collection membership
col_collection_1.objects.link(ob_hemi)
col_collection_1.objects.link(ob_cube)
col_collection_1.objects.link(ob_lamp)
col_collection_1.objects.link(ob_camera)

# ---- scene / render settings (as saved in the file)
scene.camera = ob_camera
scene.frame_start = 1; scene.frame_end = 250; scene.frame_set(1)
scene.render.engine = 'BLENDER_EEVEE_NEXT'
scene.render.resolution_percentage = 50
scene.render.dither_intensity = 0.0
scene.cycles.use_denoising = False
scene.cycles.samples = 10
scene.cycles.sampling_pattern = 'TABULATED_SOBOL'
scene.cycles.light_sampling_threshold = 0.0
scene.cycles.use_adaptive_sampling = False
scene.cycles.use_light_tree = False
scene.cycles.blur_glossy = 0.0
scene.cycles.pixel_filter_type = 'GAUSSIAN'
scene.cycles.sample_clamp_indirect = 0.0
scene.view_settings.view_transform = 'Standard'
bpy.context.view_layer.update()
